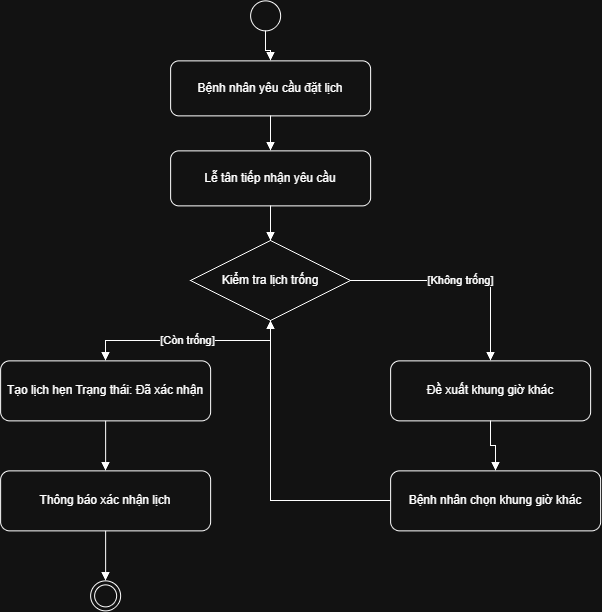

The diagram above was exported from draw.io. Its source (the exported page's mxGraphModel, read from the mxfile embedded in the PNG):
<mxGraphModel dx="1445" dy="823" grid="1" gridSize="10" guides="1" tooltips="1" connect="1" arrows="1" fold="1" page="1" pageScale="1" pageWidth="850" pageHeight="1100" math="0" shadow="0">
  <root>
    <mxCell id="0" />
    <mxCell id="1" parent="0" />
    <mxCell id="P1HvjGaB6BZCufAq8Nih-1" parent="1" style="ellipse;whiteSpace=wrap;html=1;aspect=fixed;" value="" vertex="1">
      <mxGeometry height="30" width="30" x="650" y="40" as="geometry" />
    </mxCell>
    <mxCell id="P1HvjGaB6BZCufAq8Nih-2" parent="1" style="rounded=1;whiteSpace=wrap;html=1;" value="Bệnh nhân yêu cầu đặt lịch" vertex="1">
      <mxGeometry height="55" width="200" x="570" y="100" as="geometry" />
    </mxCell>
    <mxCell id="P1HvjGaB6BZCufAq8Nih-3" parent="1" style="rounded=1;whiteSpace=wrap;html=1;" value="Lễ tân tiếp nhận yêu cầu" vertex="1">
      <mxGeometry height="55" width="200" x="570" y="190" as="geometry" />
    </mxCell>
    <mxCell id="P1HvjGaB6BZCufAq8Nih-4" parent="1" style="rhombus;whiteSpace=wrap;html=1;" value="Kiểm tra lịch trống" vertex="1">
      <mxGeometry height="80" width="160" x="590" y="280" as="geometry" />
    </mxCell>
    <mxCell id="P1HvjGaB6BZCufAq8Nih-5" parent="1" style="rounded=1;whiteSpace=wrap;html=1;" value="Tạo lịch hẹn Trạng thái: Đã xác nhận" vertex="1">
      <mxGeometry height="60" width="210" x="400" y="400" as="geometry" />
    </mxCell>
    <mxCell id="P1HvjGaB6BZCufAq8Nih-6" parent="1" style="rounded=1;whiteSpace=wrap;html=1;" value="Đề xuất khung giờ khác" vertex="1">
      <mxGeometry height="60" width="200" x="790" y="400" as="geometry" />
    </mxCell>
    <mxCell id="P1HvjGaB6BZCufAq8Nih-7" parent="1" style="rounded=1;whiteSpace=wrap;html=1;" value="Bệnh nhân chọn khung giờ khác" vertex="1">
      <mxGeometry height="60" width="210" x="790" y="510" as="geometry" />
    </mxCell>
    <mxCell id="P1HvjGaB6BZCufAq8Nih-8" parent="1" style="rounded=1;whiteSpace=wrap;html=1;" value="Thông báo xác nhận lịch" vertex="1">
      <mxGeometry height="60" width="210" x="400" y="510" as="geometry" />
    </mxCell>
    <mxCell id="P1HvjGaB6BZCufAq8Nih-9" parent="1" style="ellipse;shape=doubleEllipse;whiteSpace=wrap;html=1;aspect=fixed;" value="" vertex="1">
      <mxGeometry height="30" width="30" x="490" y="620" as="geometry" />
    </mxCell>
    <mxCell id="P1HvjGaB6BZCufAq8Nih-10" edge="1" parent="1" source="P1HvjGaB6BZCufAq8Nih-1" style="edgeStyle=orthogonalEdgeStyle;rounded=0;orthogonalLoop=1;jettySize=auto;html=1;endArrow=block;" target="P1HvjGaB6BZCufAq8Nih-2" value="">
      <mxGeometry relative="1" as="geometry" />
    </mxCell>
    <mxCell id="P1HvjGaB6BZCufAq8Nih-11" edge="1" parent="1" source="P1HvjGaB6BZCufAq8Nih-2" style="edgeStyle=orthogonalEdgeStyle;rounded=0;orthogonalLoop=1;jettySize=auto;html=1;endArrow=block;" target="P1HvjGaB6BZCufAq8Nih-3" value="">
      <mxGeometry relative="1" as="geometry" />
    </mxCell>
    <mxCell id="P1HvjGaB6BZCufAq8Nih-12" edge="1" parent="1" source="P1HvjGaB6BZCufAq8Nih-3" style="edgeStyle=orthogonalEdgeStyle;rounded=0;orthogonalLoop=1;jettySize=auto;html=1;endArrow=block;" target="P1HvjGaB6BZCufAq8Nih-4" value="">
      <mxGeometry relative="1" as="geometry" />
    </mxCell>
    <mxCell id="P1HvjGaB6BZCufAq8Nih-13" edge="1" parent="1" source="P1HvjGaB6BZCufAq8Nih-4" style="edgeStyle=orthogonalEdgeStyle;rounded=0;orthogonalLoop=1;jettySize=auto;html=1;endArrow=block;" target="P1HvjGaB6BZCufAq8Nih-5" value="[Còn trống]">
      <mxGeometry relative="1" as="geometry" />
    </mxCell>
    <mxCell id="P1HvjGaB6BZCufAq8Nih-14" edge="1" parent="1" source="P1HvjGaB6BZCufAq8Nih-4" style="edgeStyle=orthogonalEdgeStyle;rounded=0;orthogonalLoop=1;jettySize=auto;html=1;endArrow=block;" target="P1HvjGaB6BZCufAq8Nih-6" value="[Không trống]">
      <mxGeometry relative="1" as="geometry" />
    </mxCell>
    <mxCell id="P1HvjGaB6BZCufAq8Nih-15" edge="1" parent="1" source="P1HvjGaB6BZCufAq8Nih-6" style="edgeStyle=orthogonalEdgeStyle;rounded=0;orthogonalLoop=1;jettySize=auto;html=1;endArrow=block;" target="P1HvjGaB6BZCufAq8Nih-7" value="">
      <mxGeometry relative="1" as="geometry" />
    </mxCell>
    <mxCell id="P1HvjGaB6BZCufAq8Nih-16" edge="1" parent="1" source="P1HvjGaB6BZCufAq8Nih-7" style="edgeStyle=orthogonalEdgeStyle;rounded=0;orthogonalLoop=1;jettySize=auto;html=1;endArrow=block;" target="P1HvjGaB6BZCufAq8Nih-4" value="">
      <mxGeometry relative="1" as="geometry" />
    </mxCell>
    <mxCell id="P1HvjGaB6BZCufAq8Nih-17" edge="1" parent="1" source="P1HvjGaB6BZCufAq8Nih-5" style="edgeStyle=orthogonalEdgeStyle;rounded=0;orthogonalLoop=1;jettySize=auto;html=1;endArrow=block;" target="P1HvjGaB6BZCufAq8Nih-8" value="">
      <mxGeometry relative="1" as="geometry" />
    </mxCell>
    <mxCell id="P1HvjGaB6BZCufAq8Nih-18" edge="1" parent="1" source="P1HvjGaB6BZCufAq8Nih-8" style="edgeStyle=orthogonalEdgeStyle;rounded=0;orthogonalLoop=1;jettySize=auto;html=1;endArrow=block;" target="P1HvjGaB6BZCufAq8Nih-9" value="">
      <mxGeometry relative="1" as="geometry" />
    </mxCell>
  </root>
</mxGraphModel>